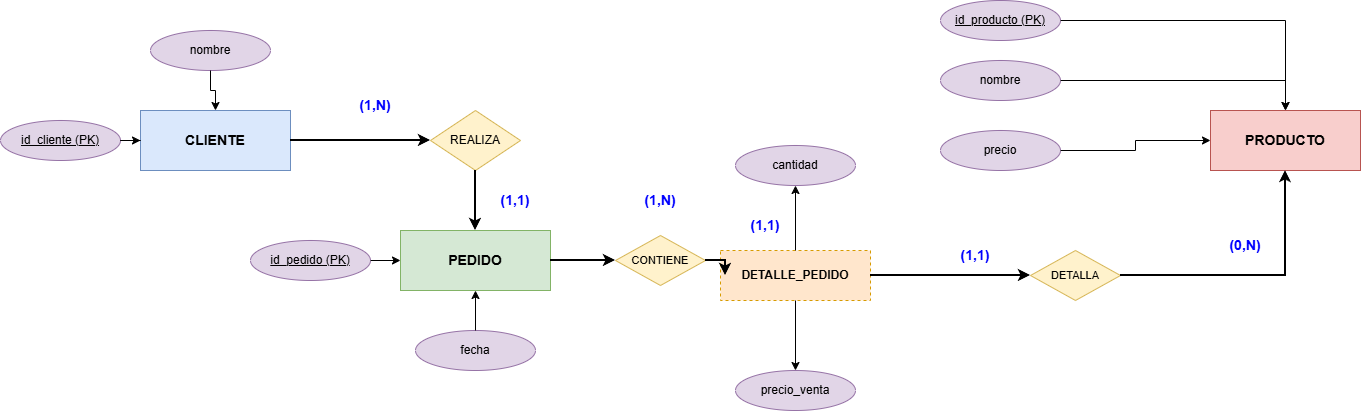

The diagram above was exported from draw.io. Its source (the exported page's mxGraphModel, read from the mxfile embedded in the PNG):
<mxGraphModel dx="2241" dy="777" grid="1" gridSize="10" guides="1" tooltips="1" connect="1" arrows="1" fold="1" page="1" pageScale="1" pageWidth="827" pageHeight="1169" math="0" shadow="0">
  <root>
    <mxCell id="0" />
    <mxCell id="1" parent="0" />
    <mxCell id="2" parent="1" style="shape=rectangle;html=1;whiteSpace=wrap;fillColor=#dae8fc;strokeColor=#6c8ebf;fontStyle=1;fontSize=14;" value="CLIENTE" vertex="1">
      <mxGeometry height="60" width="150" x="-220" y="140" as="geometry" />
    </mxCell>
    <mxCell id="3" parent="1" style="shape=ellipse;html=1;whiteSpace=wrap;fillColor=#e1d5e7;strokeColor=#9673a6;fontStyle=4;" value="id_cliente (PK)" vertex="1">
      <mxGeometry height="40" width="120" x="-360" y="150" as="geometry" />
    </mxCell>
    <mxCell id="4" parent="1" style="shape=ellipse;html=1;whiteSpace=wrap;fillColor=#e1d5e7;strokeColor=#9673a6;" value="nombre" vertex="1">
      <mxGeometry height="40" width="120" x="-210" y="60" as="geometry" />
    </mxCell>
    <mxCell id="5" edge="1" parent="1" source="3" style="edgeStyle=orthogonalEdgeStyle;rounded=0;orthogonalLoop=1;jettySize=auto;html=1;" target="2">
      <mxGeometry relative="1" as="geometry" />
    </mxCell>
    <mxCell id="6" edge="1" parent="1" source="4" style="edgeStyle=orthogonalEdgeStyle;rounded=0;orthogonalLoop=1;jettySize=auto;html=1;" target="2">
      <mxGeometry relative="1" as="geometry" />
    </mxCell>
    <mxCell id="7" parent="1" style="shape=rectangle;html=1;whiteSpace=wrap;fillColor=#d5e8d4;strokeColor=#82b366;fontStyle=1;fontSize=14;" value="PEDIDO" vertex="1">
      <mxGeometry height="60" width="150" x="40" y="260" as="geometry" />
    </mxCell>
    <mxCell id="8" parent="1" style="shape=ellipse;html=1;whiteSpace=wrap;fillColor=#e1d5e7;strokeColor=#9673a6;fontStyle=4;" value="id_pedido (PK)" vertex="1">
      <mxGeometry height="40" width="120" x="-110" y="270" as="geometry" />
    </mxCell>
    <mxCell id="9" parent="1" style="shape=ellipse;html=1;whiteSpace=wrap;fillColor=#e1d5e7;strokeColor=#9673a6;" value="fecha" vertex="1">
      <mxGeometry height="40" width="120" x="55" y="360" as="geometry" />
    </mxCell>
    <mxCell id="10" edge="1" parent="1" source="8" style="edgeStyle=orthogonalEdgeStyle;rounded=0;orthogonalLoop=1;jettySize=auto;html=1;" target="7">
      <mxGeometry relative="1" as="geometry" />
    </mxCell>
    <mxCell id="11" edge="1" parent="1" source="9" style="edgeStyle=orthogonalEdgeStyle;rounded=0;orthogonalLoop=1;jettySize=auto;html=1;" target="7">
      <mxGeometry relative="1" as="geometry" />
    </mxCell>
    <mxCell id="12" parent="1" style="shape=rectangle;html=1;whiteSpace=wrap;fillColor=#f8cecc;strokeColor=#b85450;fontStyle=1;fontSize=14;" value="PRODUCTO" vertex="1">
      <mxGeometry height="60" width="150" x="850" y="140" as="geometry" />
    </mxCell>
    <mxCell id="13" parent="1" style="shape=ellipse;html=1;whiteSpace=wrap;fillColor=#e1d5e7;strokeColor=#9673a6;fontStyle=4;" value="id_producto (PK)" vertex="1">
      <mxGeometry height="40" width="120" x="580" y="30" as="geometry" />
    </mxCell>
    <mxCell id="14" parent="1" style="shape=ellipse;html=1;whiteSpace=wrap;fillColor=#e1d5e7;strokeColor=#9673a6;" value="nombre" vertex="1">
      <mxGeometry height="40" width="120" x="580" y="90" as="geometry" />
    </mxCell>
    <mxCell id="15" parent="1" style="shape=ellipse;html=1;whiteSpace=wrap;fillColor=#e1d5e7;strokeColor=#9673a6;" value="precio" vertex="1">
      <mxGeometry height="40" width="120" x="580" y="160" as="geometry" />
    </mxCell>
    <mxCell id="16" edge="1" parent="1" source="13" style="edgeStyle=orthogonalEdgeStyle;rounded=0;orthogonalLoop=1;jettySize=auto;html=1;" target="12">
      <mxGeometry relative="1" as="geometry" />
    </mxCell>
    <mxCell id="17" edge="1" parent="1" source="14" style="edgeStyle=orthogonalEdgeStyle;rounded=0;orthogonalLoop=1;jettySize=auto;html=1;" target="12">
      <mxGeometry relative="1" as="geometry" />
    </mxCell>
    <mxCell id="18" edge="1" parent="1" source="15" style="edgeStyle=orthogonalEdgeStyle;rounded=0;orthogonalLoop=1;jettySize=auto;html=1;" target="12">
      <mxGeometry relative="1" as="geometry" />
    </mxCell>
    <mxCell id="19" parent="1" style="shape=rhombus;html=1;whiteSpace=wrap;fillColor=#fff2cc;strokeColor=#d6b656;fontSize=12;" value="REALIZA" vertex="1">
      <mxGeometry height="60" width="90" x="70" y="140" as="geometry" />
    </mxCell>
    <mxCell id="20" parent="1" style="text;html=1;strokeColor=none;fillColor=none;align=center;verticalAlign=middle;whiteSpace=wrap;fontColor=#0000FF;fontSize=14;fontStyle=1;" value="(1,N)" vertex="1">
      <mxGeometry height="30" width="50" x="-10" y="120" as="geometry" />
    </mxCell>
    <mxCell id="21" parent="1" style="text;html=1;strokeColor=none;fillColor=none;align=center;verticalAlign=middle;whiteSpace=wrap;fontColor=#0000FF;fontSize=14;fontStyle=1;" value="(1,1)" vertex="1">
      <mxGeometry height="30" width="50" x="130" y="215" as="geometry" />
    </mxCell>
    <mxCell id="22" edge="1" parent="1" source="2" style="edgeStyle=orthogonalEdgeStyle;rounded=0;orthogonalLoop=1;jettySize=auto;html=1;strokeWidth=2;" target="19">
      <mxGeometry relative="1" as="geometry" />
    </mxCell>
    <mxCell id="23" edge="1" parent="1" source="19" style="edgeStyle=orthogonalEdgeStyle;rounded=0;orthogonalLoop=1;jettySize=auto;html=1;strokeWidth=2;" target="7">
      <mxGeometry relative="1" as="geometry" />
    </mxCell>
    <mxCell id="24" parent="1" style="shape=rectangle;html=1;whiteSpace=wrap;fillColor=#ffe6cc;strokeColor=#d79b00;fontStyle=1;fontSize=12;dashed=1;" value="DETALLE_PEDIDO" vertex="1">
      <mxGeometry height="50" width="150" x="360" y="280" as="geometry" />
    </mxCell>
    <mxCell id="25" parent="1" style="shape=ellipse;html=1;whiteSpace=wrap;fillColor=#e1d5e7;strokeColor=#9673a6;" value="cantidad" vertex="1">
      <mxGeometry height="40" width="120" x="375" y="175" as="geometry" />
    </mxCell>
    <mxCell id="26" parent="1" style="shape=ellipse;html=1;whiteSpace=wrap;fillColor=#e1d5e7;strokeColor=#9673a6;" value="precio_venta" vertex="1">
      <mxGeometry height="40" width="120" x="375" y="400" as="geometry" />
    </mxCell>
    <mxCell id="27" edge="1" parent="1" source="24" style="edgeStyle=orthogonalEdgeStyle;rounded=0;orthogonalLoop=1;jettySize=auto;html=1;" target="25">
      <mxGeometry relative="1" as="geometry" />
    </mxCell>
    <mxCell id="28" edge="1" parent="1" source="24" style="edgeStyle=orthogonalEdgeStyle;rounded=0;orthogonalLoop=1;jettySize=auto;html=1;" target="26">
      <mxGeometry relative="1" as="geometry" />
    </mxCell>
    <mxCell id="29" parent="1" style="shape=rhombus;html=1;whiteSpace=wrap;fillColor=#fff2cc;strokeColor=#d6b656;fontSize=11;" value="CONTIENE" vertex="1">
      <mxGeometry height="50" width="90" x="255" y="265" as="geometry" />
    </mxCell>
    <mxCell id="30" parent="1" style="text;html=1;strokeColor=none;fillColor=none;align=center;verticalAlign=middle;whiteSpace=wrap;fontColor=#0000FF;fontSize=14;fontStyle=1;" value="(1,N)" vertex="1">
      <mxGeometry height="30" width="50" x="275" y="215" as="geometry" />
    </mxCell>
    <mxCell id="31" parent="1" style="text;html=1;strokeColor=none;fillColor=none;align=center;verticalAlign=middle;whiteSpace=wrap;fontColor=#0000FF;fontSize=14;fontStyle=1;" value="(1,1)" vertex="1">
      <mxGeometry height="30" width="50" x="380" y="240" as="geometry" />
    </mxCell>
    <mxCell id="32" edge="1" parent="1" source="7" style="edgeStyle=orthogonalEdgeStyle;rounded=0;orthogonalLoop=1;jettySize=auto;html=1;strokeWidth=2;" target="29">
      <mxGeometry relative="1" as="geometry" />
    </mxCell>
    <mxCell id="33" edge="1" parent="1" source="29" style="edgeStyle=orthogonalEdgeStyle;rounded=0;orthogonalLoop=1;jettySize=auto;html=1;strokeWidth=2;" target="24">
      <mxGeometry relative="1" as="geometry" />
    </mxCell>
    <mxCell id="34" parent="1" style="shape=rhombus;html=1;whiteSpace=wrap;fillColor=#fff2cc;strokeColor=#d6b656;fontSize=11;" value="DETALLA" vertex="1">
      <mxGeometry height="50" width="90" x="670" y="280" as="geometry" />
    </mxCell>
    <mxCell id="35" parent="1" style="text;html=1;strokeColor=none;fillColor=none;align=center;verticalAlign=middle;whiteSpace=wrap;fontColor=#0000FF;fontSize=14;fontStyle=1;" value="(1,1)" vertex="1">
      <mxGeometry height="30" width="50" x="590" y="270" as="geometry" />
    </mxCell>
    <mxCell id="36" parent="1" style="text;html=1;strokeColor=none;fillColor=none;align=center;verticalAlign=middle;whiteSpace=wrap;fontColor=#0000FF;fontSize=14;fontStyle=1;" value="(0,N)" vertex="1">
      <mxGeometry height="30" width="50" x="860" y="260" as="geometry" />
    </mxCell>
    <mxCell id="37" edge="1" parent="1" source="24" style="edgeStyle=orthogonalEdgeStyle;rounded=0;orthogonalLoop=1;jettySize=auto;html=1;strokeWidth=2;" target="34">
      <mxGeometry relative="1" as="geometry" />
    </mxCell>
    <mxCell id="38" edge="1" parent="1" source="34" style="edgeStyle=orthogonalEdgeStyle;rounded=0;orthogonalLoop=1;jettySize=auto;html=1;strokeWidth=2;" target="12">
      <mxGeometry relative="1" as="geometry" />
    </mxCell>
  </root>
</mxGraphModel>